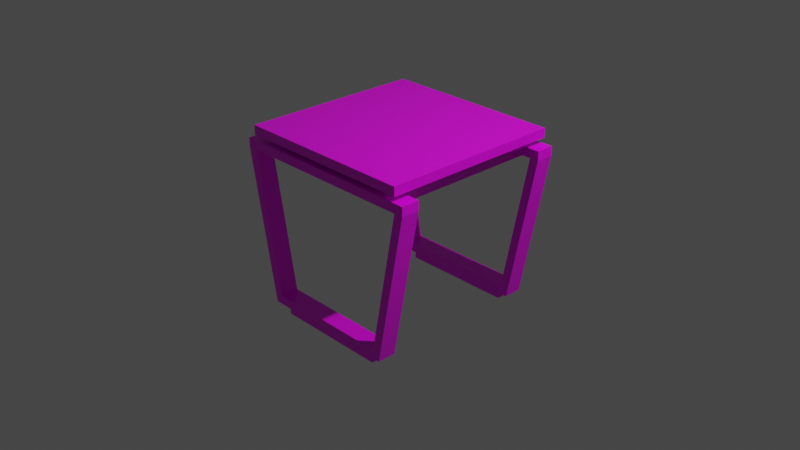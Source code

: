 # Source: multidecor_wooden_table_with_metallic_legs.blend  (saved by Blender 3.0.42; exported with 4.5.12 LTS)
import bpy
from mathutils import Matrix  # noqa: F401  (used for matrix-valued properties, if any)

bpy.ops.wm.read_factory_settings(use_empty=True)
scene = bpy.context.scene
scene.name = 'Scene'

# ---- collections
col_collection = bpy.data.collections.new('Collection'); scene.collection.children.link(col_collection)

# ---- images (referenced by path relative to the original .blend; pixels are not part of the script)
import os
ASSET_DIR = os.environ.get("B2B_ASSET_DIR", "")  # directory of the original .blend (textures are referenced by path, not embedded)
HERE = os.path.dirname(os.path.abspath(__file__))  # packed textures are extracted next to this script under _unpacked/

def load_image(name, relpath, width, height, colorspace="sRGB"):
    """Load a texture the original file referenced (path relative to the .blend, or extracted next to this script)."""
    p = next((c for c in (os.path.join(HERE, relpath), os.path.join(ASSET_DIR, relpath)) if relpath and os.path.exists(c)), "")
    if p:
        img = bpy.data.images.load(p, check_existing=True)
        img.name = name
    else:  # same state as the original file: an image datablock whose file is absent (Cycles renders it pink)
        img = bpy.data.images.new(name, width, height)
        img.source = "FILE"
        img.filepath = "//" + (relpath or name)
    img.colorspace_settings.name = colorspace
    return img
img_multidecor_wooden_table_with_metallic_legs_png = load_image('multidecor_wooden_table_with_metallic_legs.png', 'multidecor_wooden_table_with_metallic_legs.png', 1024, 1024, 'sRGB')

# ---- materials (node trees are filled in below, after node groups)
mat_material = bpy.data.materials.new('Material')
mat_material.alpha_threshold = 0.0
mat_material.use_transparent_shadow = False
mat_material.line_color = (0.0, 0.0, 0.0, 1.0)

# ---- material node trees
mat_material.use_nodes = True; mat_material.node_tree.nodes.clear()
_N = mat_material.node_tree.nodes; _L = mat_material.node_tree.links
n0 = _N.new('ShaderNodeOutputMaterial'); n0.name = 'Material Output'; n0.location = (300, 300)
n1 = _N.new('ShaderNodeBsdfPrincipled'); n1.name = 'Principled BSDF'; n1.location = (10, 300)
n1.distribution = 'GGX'
n1.subsurface_method = 'RANDOM_WALK_SKIN'
n1.inputs[2].default_value = 0.4
n1.inputs[3].default_value = 1.45
n1.inputs[27].default_value = (0.0, 0.0, 0.0, 1.0)
n1.inputs[28].default_value = 1.0
n2 = _N.new('ShaderNodeTexImage'); n2.name = 'Image Texture'; n2.location = (-280, 280)
n2.image = img_multidecor_wooden_table_with_metallic_legs_png
n2.interpolation = 'Closest'
_L.new(n1.outputs[0], n0.inputs[0])
_L.new(n2.outputs[0], n1.inputs[0])
n0.is_active_output = True

# ---- world
world_world = bpy.data.worlds.new('World'); scene.world = world_world
world_world.use_nodes = True; world_world.node_tree.nodes.clear()
_N = world_world.node_tree.nodes; _L = world_world.node_tree.links
n0 = _N.new('ShaderNodeOutputWorld'); n0.name = 'World Output'; n0.location = (300, 300)
n1 = _N.new('ShaderNodeBackground'); n1.name = 'Background'; n1.location = (10, 300)
n1.inputs[0].default_value = (0.05088, 0.05088, 0.05088, 1.0)
_L.new(n1.outputs[0], n0.inputs[0])
n0.is_active_output = True
world_world.color = (0.05088, 0.05088, 0.05088)
world_world.use_sun_shadow = False
world_world.sun_shadow_jitter_overblur = 0.0

# ---- cameras
cam_camera = bpy.data.cameras.new('Camera')
cam_camera.clip_end = 100.0
cam_camera.ortho_scale = 7.314

# ---- lights
light_light = bpy.data.lights.new('Light', 'POINT')
light_light.transmission_factor = 0.0
light_light.energy = 1000.0
light_light.shadow_soft_size = 0.1
light_light.shadow_maximum_resolution = 0.006
light_light.use_absolute_resolution = True

# ---- meshes
me_cube = bpy.data.meshes.new('Cube')
me_cube.from_pydata([(1.0, 1.0, 1.0), (1.0, 1.0, 0.9), (1.0, -1.0, 1.0), (1.0, -1.0, 0.9), (-1.0, 1.0, 1.0), (-1.0, 1.0, 0.9), (-1.0, -1.0, 1.0), (-1.0, -1.0, 0.9), (0.9, 1.0, 0.8404), (0.9, 1.0, 0.7404), (0.9, -1.0, 0.8404), (0.9, -1.0, 0.7404), (-0.9, 1.0, 0.8404), (-0.9, 1.0, 0.7404), (-0.9, -1.0, 0.8404), (-0.9, -1.0, 0.7404), (0.9, -0.8, 0.8404), (0.9, -0.8, 0.7404), (0.9, -1.0, 0.8404), (0.9, -1.0, 0.7404), (1.1, -0.8, 0.8404), (1.1, -0.8, 0.7404), (1.1, -1.0, 0.8404), (1.1, -1.0, 0.7404), (0.8, -1.0, -0.7987), (0.8, -0.8, -0.7987), (1.0, -0.8, 0.7404), (1.0, -1.0, 0.7404), (0.7, -0.8, -0.7987), (0.7, -1.0, -0.7987), (0.7799, -1.0, -0.8967), (0.6305, -0.9507, -0.8967), (0.7799, -0.8, -0.8967), (0.6305, -0.8493, -0.8967), (-0.9, -0.8, 0.8404), (-0.9, -0.8, 0.7404), (-0.9, -1.0, 0.8404), (-0.9, -1.0, 0.7404), (-1.1, -0.8, 0.8404), (-1.1, -0.8, 0.7404), (-1.1, -1.0, 0.8404), (-1.1, -1.0, 0.7404), (-0.8, -1.0, -0.7987), (-0.8, -0.8, -0.7987), (-1.0, -0.8, 0.7404), (-1.0, -1.0, 0.7404), (-0.7, -0.8, -0.7987), (-0.7, -1.0, -0.7987), (-0.7799, -1.0, -0.8967), (-0.6305, -0.9507, -0.8967), (-0.7799, -0.8, -0.8967), (-0.6305, -0.8493, -0.8967), (0.6799, -0.8, -0.8967), (0.6799, -1.0, -0.8967), (-0.6799, -0.8, -0.8967), (-0.6799, -1.0, -0.8967), (0.6305, -0.8493, -0.8967), (0.6305, -0.9507, -0.8967), (-0.6305, -0.8493, -0.8967), (-0.6305, -0.9507, -0.8967), (0.6305, -0.8493, -1.0), (0.6305, -0.9507, -1.0), (-0.6305, -0.8493, -1.0), (-0.6305, -0.9507, -1.0), (0.9, 0.8, 0.8404), (0.9, 0.8, 0.7404), (0.9, 1.0, 0.8404), (0.9, 1.0, 0.7404), (1.1, 0.8, 0.8404), (1.1, 0.8, 0.7404), (1.1, 1.0, 0.8404), (1.1, 1.0, 0.7404), (0.8, 1.0, -0.7987), (0.8, 0.8, -0.7987), (1.0, 0.8, 0.7404), (1.0, 1.0, 0.7404), (0.7, 0.8, -0.7987), (0.7, 1.0, -0.7987), (0.7799, 1.0, -0.8967), (0.6305, 0.9507, -0.8967), (0.7799, 0.8, -0.8967), (0.6305, 0.8493, -0.8967), (-0.9, 0.8, 0.8404), (-0.9, 0.8, 0.7404), (-0.9, 1.0, 0.8404), (-0.9, 1.0, 0.7404), (-1.1, 0.8, 0.8404), (-1.1, 0.8, 0.7404), (-1.1, 1.0, 0.8404), (-1.1, 1.0, 0.7404), (-0.8, 1.0, -0.7987), (-0.8, 0.8, -0.7987), (-1.0, 0.8, 0.7404), (-1.0, 1.0, 0.7404), (-0.7, 0.8, -0.7987), (-0.7, 1.0, -0.7987), (-0.7799, 1.0, -0.8967), (-0.6305, 0.9507, -0.8967), (-0.7799, 0.8, -0.8967), (-0.6305, 0.8493, -0.8967), (0.6799, 0.8, -0.8967), (0.6799, 1.0, -0.8967), (-0.6799, 0.8, -0.8967), (-0.6799, 1.0, -0.8967), (0.6305, 0.8493, -0.8967), (0.6305, 0.9507, -0.8967), (-0.6305, 0.8493, -0.8967), (-0.6305, 0.9507, -0.8967), (0.6305, 0.8493, -1.0), (0.6305, 0.9507, -1.0), (-0.6305, 0.8493, -1.0), (-0.6305, 0.9507, -1.0)], [], [(0, 4, 6, 2), (3, 2, 6, 7), (7, 6, 4, 5), (5, 1, 3, 7), (1, 0, 2, 3), (5, 4, 0, 1), (8, 12, 14, 10), (11, 10, 14, 15), (15, 14, 12, 13), (13, 9, 11, 15), (9, 8, 10, 11), (13, 12, 8, 9), (17, 19, 18, 16), (21, 20, 22, 23), (26, 21, 25, 28), (18, 19, 27, 23, 22), (16, 18, 22, 20), (17, 16, 20, 21, 26), (17, 26, 27, 19), (29, 28, 52, 53), (21, 23, 24, 25), (23, 27, 29, 24), (27, 26, 28, 29), (53, 52, 32, 30), (25, 24, 30, 32), (28, 25, 32, 52), (24, 29, 53, 30), (39, 38, 40, 41), (44, 39, 43, 46), (36, 37, 45, 41, 40), (34, 36, 40, 38), (35, 34, 38, 39, 44), (35, 44, 45, 37), (47, 46, 54, 55), (39, 41, 42, 43), (41, 45, 47, 42), (45, 44, 46, 47), (55, 54, 50, 48), (43, 42, 48, 50), (46, 43, 50, 54), (42, 47, 55, 48), (29, 28, 46, 47), (46, 28, 52, 54), (31, 49, 59, 57), (55, 53, 29, 47), (31, 33, 52, 53), (51, 49, 55, 54), (33, 51, 54, 52), (49, 31, 53, 55), (58, 56, 60, 62), (49, 51, 58, 59), (51, 33, 56, 58), (33, 31, 57, 56), (62, 60, 61, 63), (56, 57, 61, 60), (57, 59, 63, 61), (59, 58, 62, 63), (69, 68, 70, 71), (74, 69, 73, 76), (66, 67, 75, 71, 70), (64, 66, 70, 68), (65, 64, 68, 69, 74), (65, 74, 75, 67), (77, 76, 100, 101), (69, 71, 72, 73), (71, 75, 77, 72), (75, 74, 76, 77), (101, 100, 80, 78), (73, 72, 78, 80), (76, 73, 80, 100), (72, 77, 101, 78), (87, 86, 88, 89), (92, 87, 91, 94), (84, 85, 93, 89, 88), (82, 84, 88, 86), (83, 82, 86, 87, 92), (83, 92, 93, 85), (95, 94, 102, 103), (87, 89, 90, 91), (89, 93, 95, 90), (93, 92, 94, 95), (103, 102, 98, 96), (91, 90, 96, 98), (94, 91, 98, 102), (90, 95, 103, 96), (77, 76, 94, 95), (94, 76, 100, 102), (79, 97, 107, 105), (103, 101, 77, 95), (79, 81, 100, 101), (99, 97, 103, 102), (81, 99, 102, 100), (97, 79, 101, 103), (106, 104, 108, 110), (97, 99, 106, 107), (99, 81, 104, 106), (81, 79, 105, 104), (110, 108, 109, 111), (104, 105, 109, 108), (105, 107, 111, 109), (107, 106, 110, 111)])
_uv = me_cube.uv_layers.new(name='UVMap')
_uv.uv.foreach_set('vector', [0.3502, 0.01787, 0.3502, 0.3508, 0.01732, 0.3508, 0.01732, 0.01787, 0.0006761, 0.01787, 0.01732, 0.01787, 0.01732, 0.3508, 0.0006761, 0.3508, 0.01732, 0.3674, 0.01732, 0.3508, 0.3502, 0.3508, 0.3502, 0.3674, 0.3502, 0.3674, 0.3502, 0.7003, 0.01732, 0.7003, 0.01732, 0.3674, 0.3502, 0.001228, 0.3502, 0.01787, 0.01732, 0.01787, 0.01732, 0.001228, 0.3668, 0.3508, 0.3502, 0.3508, 0.3502, 0.01787, 0.3668, 0.01787, 0.642, 0.983, 0.642, 0.6834, 0.9749, 0.6834, 0.9749, 0.983, 0.9915, 0.983, 0.9749, 0.983, 0.9749, 0.6834, 0.9915, 0.6834, 0.9749, 0.6668, 0.9749, 0.6834, 0.642, 0.6834, 0.642, 0.6668, 0.642, 0.6668, 0.642, 0.3672, 0.9749, 0.3672, 0.9749, 0.6668, 0.642, 0.9997, 0.642, 0.983, 0.9749, 0.983, 0.9749, 0.9997, 0.6253, 0.6834, 0.642, 0.6834, 0.642, 0.983, 0.6253, 0.983, 0.6387, 0.6554, 0.6664, 0.6738, 0.6571, 0.6877, 0.6294, 0.6692, 0.6802, 0.7431, 0.6664, 0.7338, 0.6848, 0.7061, 0.6987, 0.7154, 0.7822, 0.7287, 0.7659, 0.7319, 0.7659, 0.4709, 0.7822, 0.4677, 0.6571, 0.6877, 0.6664, 0.6738, 0.6802, 0.683, 0.6941, 0.6923, 0.6848, 0.7061, 0.6387, 0.7154, 0.6571, 0.6877, 0.6848, 0.7061, 0.6664, 0.7338, 0.6294, 0.7292, 0.6387, 0.7154, 0.6664, 0.7338, 0.6571, 0.7477, 0.6433, 0.7384, 0.6848, 0.6461, 0.6987, 0.6554, 0.6802, 0.683, 0.6664, 0.6738, 0.6294, 0.6454, 0.6294, 0.6122, 0.6461, 0.6122, 0.6461, 0.6454, 0.5021, 0.6794, 0.5021, 0.6461, 0.7631, 0.6461, 0.7631, 0.6794, 0.785, 0.0003367, 0.8013, 0.003521, 0.8013, 0.2645, 0.785, 0.2613, 0.5021, 0.7473, 0.5021, 0.714, 0.7631, 0.714, 0.7631, 0.7473, 0.784, 0.3123, 0.784, 0.3456, 0.7673, 0.3456, 0.7673, 0.3123, 0.7507, 0.3456, 0.7507, 0.3123, 0.7673, 0.3123, 0.7673, 0.3456, 0.7806, 0.3619, 0.764, 0.3619, 0.7673, 0.3456, 0.784, 0.3456, 0.764, 0.296, 0.7806, 0.296, 0.784, 0.3123, 0.7673, 0.3123, 0.7001, 0.2787, 0.7167, 0.2787, 0.7167, 0.3119, 0.7001, 0.3119, 0.8162, 0.6282, 0.7999, 0.6314, 0.7999, 0.3704, 0.8162, 0.3672, 0.75, 0.3119, 0.75, 0.3286, 0.7334, 0.3286, 0.7167, 0.3286, 0.7167, 0.3119, 0.75, 0.2787, 0.75, 0.3119, 0.7167, 0.3119, 0.7167, 0.2787, 0.75, 0.262, 0.75, 0.2787, 0.7167, 0.2787, 0.7167, 0.262, 0.7334, 0.262, 0.75, 0.3619, 0.7334, 0.3619, 0.7334, 0.3286, 0.75, 0.3286, 0.6027, 0.6109, 0.5694, 0.6109, 0.5694, 0.5942, 0.6027, 0.5942, 0.7486, 0.6282, 0.7153, 0.6282, 0.7153, 0.3672, 0.7486, 0.3672, 0.768, 0.0003367, 0.7843, 0.003521, 0.7843, 0.2645, 0.768, 0.2613, 0.7334, 0.2613, 0.7001, 0.2613, 0.7001, 0.0003367, 0.7334, 0.0003367, 0.5517, 0.7813, 0.5184, 0.7813, 0.5184, 0.7646, 0.5517, 0.7646, 0.5184, 0.748, 0.5517, 0.748, 0.5517, 0.7646, 0.5184, 0.7646, 0.5021, 0.7779, 0.5021, 0.7613, 0.5184, 0.7646, 0.5184, 0.7813, 0.568, 0.7613, 0.568, 0.7779, 0.5517, 0.7813, 0.5517, 0.7646, 0.5331, 0.5887, 0.5015, 0.5887, 0.5015, 0.3672, 0.5331, 0.3672, 0.606, 0.3721, 0.606, 0.5936, 0.5905, 0.5904, 0.5905, 0.3752, 0.5572, 0.5781, 0.556, 0.3803, 0.5602, 0.381, 0.5579, 0.5776, 0.5486, 0.3704, 0.5486, 0.5855, 0.5331, 0.5887, 0.5331, 0.3672, 0.5572, 0.5781, 0.5831, 0.5805, 0.5905, 0.5904, 0.5486, 0.5855, 0.5819, 0.3827, 0.556, 0.3803, 0.5486, 0.3704, 0.5905, 0.3752, 0.5831, 0.5805, 0.5819, 0.3827, 0.5905, 0.3752, 0.5905, 0.5904, 0.556, 0.3803, 0.5572, 0.5781, 0.5486, 0.5855, 0.5486, 0.3704, 0.7118, 0.5943, 0.7118, 0.3844, 0.729, 0.3844, 0.729, 0.5943, 0.556, 0.3803, 0.5819, 0.3827, 0.5812, 0.3831, 0.5602, 0.381, 0.5819, 0.3827, 0.5831, 0.5805, 0.5789, 0.5798, 0.5812, 0.3831, 0.5831, 0.5805, 0.5572, 0.5781, 0.5579, 0.5776, 0.5789, 0.5798, 0.729, 0.5943, 0.729, 0.3844, 0.7459, 0.3844, 0.7459, 0.5943, 0.729, 0.3672, 0.7459, 0.3672, 0.7459, 0.3844, 0.729, 0.3844, 0.7631, 0.3844, 0.7631, 0.5943, 0.7459, 0.5943, 0.7459, 0.3844, 0.7459, 0.6115, 0.729, 0.6115, 0.729, 0.5943, 0.7459, 0.5943, 0.6994, 0.6628, 0.716, 0.6628, 0.716, 0.6961, 0.6994, 0.6961, 0.8183, 0.2613, 0.802, 0.2645, 0.802, 0.003521, 0.8183, 0.0003367, 0.7493, 0.6961, 0.7493, 0.7127, 0.7326, 0.7127, 0.716, 0.7127, 0.716, 0.6961, 0.7493, 0.6628, 0.7493, 0.6961, 0.716, 0.6961, 0.716, 0.6628, 0.7493, 0.6461, 0.7493, 0.6628, 0.716, 0.6628, 0.716, 0.6461, 0.7326, 0.6461, 0.7493, 0.746, 0.7326, 0.746, 0.7326, 0.7127, 0.7493, 0.7127, 0.5015, 0.5942, 0.5348, 0.5942, 0.5348, 0.6109, 0.5015, 0.6109, 0.7673, 0.2613, 0.734, 0.2613, 0.734, 0.0003367, 0.7673, 0.0003367, 0.8169, 0.3672, 0.8333, 0.3704, 0.8333, 0.6314, 0.8169, 0.6282, 0.6814, 0.3672, 0.7147, 0.3672, 0.7147, 0.6282, 0.6814, 0.6282, 0.7992, 0.763, 0.7992, 0.7963, 0.7826, 0.7963, 0.7826, 0.763, 0.7659, 0.7963, 0.7659, 0.763, 0.7826, 0.763, 0.7826, 0.7963, 0.7959, 0.8126, 0.7792, 0.8126, 0.7826, 0.7963, 0.7992, 0.7963, 0.7792, 0.7467, 0.7959, 0.7467, 0.7992, 0.763, 0.7826, 0.763, 0.7493, 0.3838, 0.7659, 0.3838, 0.7659, 0.4171, 0.7493, 0.4171, 0.7992, 0.7287, 0.7829, 0.7319, 0.7829, 0.4709, 0.7992, 0.4677, 0.7992, 0.4171, 0.7992, 0.4338, 0.7826, 0.4338, 0.7659, 0.4338, 0.7659, 0.4171, 0.7992, 0.3838, 0.7992, 0.4171, 0.7659, 0.4171, 0.7659, 0.3838, 0.7992, 0.3672, 0.7992, 0.3838, 0.7659, 0.3838, 0.7659, 0.3672, 0.7826, 0.3672, 0.7992, 0.467, 0.7826, 0.467, 0.7826, 0.4338, 0.7992, 0.4338, 0.5354, 0.5942, 0.5687, 0.5942, 0.5687, 0.6109, 0.5354, 0.6109, 0.7631, 0.6122, 0.7631, 0.6454, 0.5021, 0.6454, 0.5021, 0.6122, 0.8354, 0.2645, 0.819, 0.2613, 0.819, 0.0003367, 0.8354, 0.003521, 0.5021, 0.7134, 0.5021, 0.6801, 0.7631, 0.6801, 0.7631, 0.7134, 0.7489, 0.7799, 0.7157, 0.7799, 0.7157, 0.7633, 0.7489, 0.7633, 0.7157, 0.7467, 0.7489, 0.7467, 0.7489, 0.7633, 0.7157, 0.7633, 0.6994, 0.7766, 0.6994, 0.76, 0.7157, 0.7633, 0.7157, 0.7799, 0.7653, 0.76, 0.7653, 0.7766, 0.7489, 0.7799, 0.7489, 0.7633, 0.6383, 0.5887, 0.6066, 0.5887, 0.6066, 0.3672, 0.6383, 0.3672, 0.7111, 0.3721, 0.7111, 0.5936, 0.6956, 0.5904, 0.6956, 0.3752, 0.6624, 0.5781, 0.6612, 0.3803, 0.6654, 0.381, 0.6631, 0.5776, 0.6538, 0.3704, 0.6538, 0.5855, 0.6383, 0.5887, 0.6383, 0.3672, 0.6624, 0.5781, 0.6883, 0.5805, 0.6956, 0.5904, 0.6538, 0.5855, 0.687, 0.3827, 0.6612, 0.3803, 0.6538, 0.3704, 0.6956, 0.3752, 0.6883, 0.5805, 0.687, 0.3827, 0.6956, 0.3752, 0.6956, 0.5904, 0.6612, 0.3803, 0.6624, 0.5781, 0.6538, 0.5855, 0.6538, 0.3704, 0.815, 0.3844, 0.815, 0.5943, 0.7978, 0.5943, 0.7978, 0.3844, 0.6612, 0.3803, 0.687, 0.3827, 0.6864, 0.3831, 0.6654, 0.381, 0.687, 0.3827, 0.6883, 0.5805, 0.684, 0.5798, 0.6864, 0.3831, 0.6883, 0.5805, 0.6624, 0.5781, 0.6631, 0.5776, 0.684, 0.5798, 0.7978, 0.3844, 0.7978, 0.5943, 0.7809, 0.5943, 0.7809, 0.3844, 0.7978, 0.6115, 0.7809, 0.6115, 0.7809, 0.5943, 0.7978, 0.5943, 0.7637, 0.5943, 0.7637, 0.3844, 0.7809, 0.3844, 0.7809, 0.5943, 0.7809, 0.3672, 0.7978, 0.3672, 0.7978, 0.3844, 0.7809, 0.3844])
me_cube.materials.append(mat_material)
me_cube.use_remesh_preserve_volume = False
me_cube.use_remesh_preserve_attributes = False
me_cube.use_mirror_vertex_groups = False
me_cube.update()

# ---- objects
ob_cube = bpy.data.objects.new('Cube', me_cube)
ob_light = bpy.data.objects.new('Light', light_light)
ob_camera = bpy.data.objects.new('Camera', cam_camera)

# ---- transforms, parenting, visibility, modifiers, constraints
ob_cube.location = (0.0, 0.0, 0.0)
ob_cube.lock_rotations_4d = False
ob_cube.empty_display_type = 'ARROWS'
ob_cube.lineart.crease_threshold = 0.0
ob_light.location = (4.076, 1.005, 5.904)
ob_light.rotation_euler = (0.6503, 0.05522, 1.866)
ob_light.lock_rotations_4d = False
ob_light.empty_display_type = 'ARROWS'
ob_light.color = (0.0, 0.0, 0.0, 0.0)
ob_light.lineart.crease_threshold = 0.0
ob_camera.location = (7.359, -6.926, 4.958)
ob_camera.rotation_euler = (1.109, 0.0, 0.8149)
ob_camera.lock_rotations_4d = False
ob_camera.empty_display_type = 'ARROWS'
ob_camera.color = (0.0, 0.0, 0.0, 0.0)
ob_camera.display_type = 'WIRE'
ob_camera.lineart.crease_threshold = 0.0

# ---- collection membership
col_collection.objects.link(ob_cube)
col_collection.objects.link(ob_light)
col_collection.objects.link(ob_camera)

# ---- scene / render settings (as saved in the file)
scene.camera = ob_camera
scene.frame_start = 1; scene.frame_end = 250; scene.frame_set(1)
scene.render.engine = 'BLENDER_EEVEE_NEXT'
scene.cycles.sampling_pattern = 'TABULATED_SOBOL'
scene.cycles.use_light_tree = False
scene.view_settings.view_transform = 'Filmic'
bpy.context.view_layer.update()
